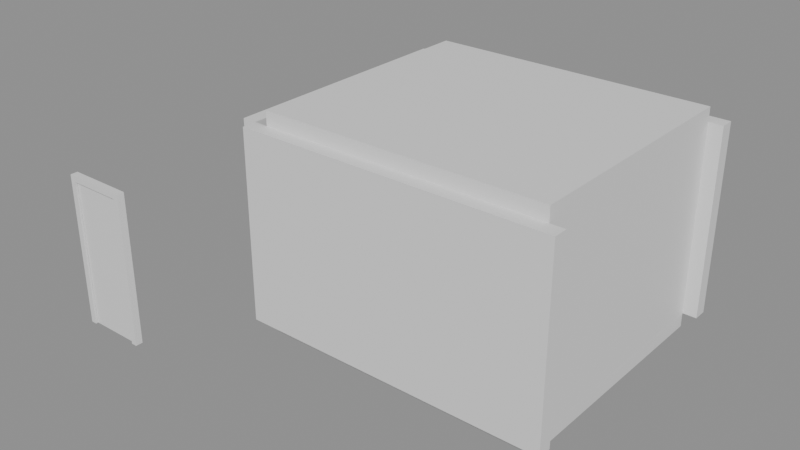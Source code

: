 # Source: e0514_after.blend  (saved by Blender 5.2.44; exported with 4.5.12 LTS)
import bpy
from mathutils import Matrix  # noqa: F401  (used for matrix-valued properties, if any)

bpy.ops.wm.read_factory_settings(use_empty=True)
scene = bpy.context.scene
scene.name = 'Scene'

# ---- materials (node trees are filled in below, after node groups)
mat_ladrillo_rojo = bpy.data.materials.new('Ladrillo_Rojo')
mat_parquet = bpy.data.materials.new('Parquet')
mat_losacero = bpy.data.materials.new('Losacero')
mat_madera_roble = bpy.data.materials.new('Madera_Roble')
mat_textil_blanco = bpy.data.materials.new('Textil_Blanco')
mat_marco_pintura = bpy.data.materials.new('Marco_Pintura')
mat_madera = bpy.data.materials.new('Madera')

# ---- material node trees
mat_ladrillo_rojo.use_nodes = True; mat_ladrillo_rojo.node_tree.nodes.clear()
_N = mat_ladrillo_rojo.node_tree.nodes; _L = mat_ladrillo_rojo.node_tree.links
n0 = _N.new('ShaderNodeBsdfPrincipled'); n0.name = 'Principled BSDF'; n0.location = (-200, 100)
n0.inputs[3].default_value = 1.45
n0.inputs[10].default_value = 0.005
n1 = _N.new('ShaderNodeOutputMaterial'); n1.name = 'Material Output'; n1.location = (200, 100)
_L.new(n0.outputs[0], n1.inputs[0])
n1.is_active_output = True
mat_parquet.use_nodes = True; mat_parquet.node_tree.nodes.clear()
_N = mat_parquet.node_tree.nodes; _L = mat_parquet.node_tree.links
n0 = _N.new('ShaderNodeBsdfPrincipled'); n0.name = 'Principled BSDF'; n0.location = (-200, 100)
n0.inputs[3].default_value = 1.45
n0.inputs[10].default_value = 0.005
n1 = _N.new('ShaderNodeOutputMaterial'); n1.name = 'Material Output'; n1.location = (200, 100)
_L.new(n0.outputs[0], n1.inputs[0])
n1.is_active_output = True
mat_losacero.use_nodes = True; mat_losacero.node_tree.nodes.clear()
_N = mat_losacero.node_tree.nodes; _L = mat_losacero.node_tree.links
n0 = _N.new('ShaderNodeBsdfPrincipled'); n0.name = 'Principled BSDF'; n0.location = (-200, 100)
n0.inputs[3].default_value = 1.45
n0.inputs[10].default_value = 0.005
n1 = _N.new('ShaderNodeOutputMaterial'); n1.name = 'Material Output'; n1.location = (200, 100)
_L.new(n0.outputs[0], n1.inputs[0])
n1.is_active_output = True
mat_madera_roble.use_nodes = True; mat_madera_roble.node_tree.nodes.clear()
_N = mat_madera_roble.node_tree.nodes; _L = mat_madera_roble.node_tree.links
n0 = _N.new('ShaderNodeBsdfPrincipled'); n0.name = 'Principled BSDF'; n0.location = (-200, 100)
n0.inputs[3].default_value = 1.45
n0.inputs[10].default_value = 0.005
n1 = _N.new('ShaderNodeOutputMaterial'); n1.name = 'Material Output'; n1.location = (200, 100)
_L.new(n0.outputs[0], n1.inputs[0])
n1.is_active_output = True
mat_textil_blanco.use_nodes = True; mat_textil_blanco.node_tree.nodes.clear()
_N = mat_textil_blanco.node_tree.nodes; _L = mat_textil_blanco.node_tree.links
n0 = _N.new('ShaderNodeBsdfPrincipled'); n0.name = 'Principled BSDF'; n0.location = (-200, 100)
n0.inputs[3].default_value = 1.45
n0.inputs[10].default_value = 0.005
n1 = _N.new('ShaderNodeOutputMaterial'); n1.name = 'Material Output'; n1.location = (200, 100)
_L.new(n0.outputs[0], n1.inputs[0])
n1.is_active_output = True
mat_marco_pintura.use_nodes = True; mat_marco_pintura.node_tree.nodes.clear()
_N = mat_marco_pintura.node_tree.nodes; _L = mat_marco_pintura.node_tree.links
n0 = _N.new('ShaderNodeBsdfPrincipled'); n0.name = 'Principled BSDF'; n0.location = (-200, 100)
n0.inputs[3].default_value = 1.45
n0.inputs[10].default_value = 0.005
n1 = _N.new('ShaderNodeOutputMaterial'); n1.name = 'Material Output'; n1.location = (200, 100)
_L.new(n0.outputs[0], n1.inputs[0])
n1.is_active_output = True
mat_madera.use_nodes = True; mat_madera.node_tree.nodes.clear()
_N = mat_madera.node_tree.nodes; _L = mat_madera.node_tree.links
n0 = _N.new('ShaderNodeBsdfPrincipled'); n0.name = 'Principled BSDF'; n0.location = (-200, 100)
n0.inputs[3].default_value = 1.45
n0.inputs[10].default_value = 0.005
n1 = _N.new('ShaderNodeOutputMaterial'); n1.name = 'Material Output'; n1.location = (200, 100)
_L.new(n0.outputs[0], n1.inputs[0])
n1.is_active_output = True

# ---- meshes
me_dormitorio_muro_sur_cuerpo_mesh = bpy.data.meshes.new('Dormitorio_Muro_Sur_Cuerpo_mesh')
me_dormitorio_muro_sur_cuerpo_mesh.from_pydata([(0.0, 0.0, 0.0), (4.4, 0.0, 0.0), (4.4, 0.2, 0.0), (0.0, 0.2, 0.0), (0.0, 0.0, 2.7), (4.4, 0.0, 2.7), (4.4, 0.2, 2.7), (0.0, 0.2, 2.7)], [], [(0, 1, 2, 3), (4, 5, 6, 7), (0, 1, 5, 4), (1, 2, 6, 5), (2, 3, 7, 6), (3, 0, 4, 7)])
me_dormitorio_muro_sur_cuerpo_mesh.materials.append(mat_ladrillo_rojo)
me_dormitorio_muro_sur_cuerpo_mesh.update()
me_dormitorio_muro_norte_cuerpo_mesh = bpy.data.meshes.new('Dormitorio_Muro_Norte_Cuerpo_mesh')
me_dormitorio_muro_norte_cuerpo_mesh.from_pydata([(0.0, 0.0, 0.0), (4.4, 0.0, 0.0), (4.4, 0.2, 0.0), (0.0, 0.2, 0.0), (0.0, 0.0, 2.7), (4.4, 0.0, 2.7), (4.4, 0.2, 2.7), (0.0, 0.2, 2.7)], [], [(0, 1, 2, 3), (4, 5, 6, 7), (0, 1, 5, 4), (1, 2, 6, 5), (2, 3, 7, 6), (3, 0, 4, 7)])
me_dormitorio_muro_norte_cuerpo_mesh.materials.append(mat_ladrillo_rojo)
me_dormitorio_muro_norte_cuerpo_mesh.update()
me_dormitorio_muro_oeste_cuerpo_mesh = bpy.data.meshes.new('Dormitorio_Muro_Oeste_Cuerpo_mesh')
me_dormitorio_muro_oeste_cuerpo_mesh.from_pydata([(0.0, 0.0, 0.0), (3.5, 0.0, 0.0), (3.5, 0.2, 0.0), (0.0, 0.2, 0.0), (0.0, 0.0, 2.7), (3.5, 0.0, 2.7), (3.5, 0.2, 2.7), (0.0, 0.2, 2.7)], [], [(0, 1, 2, 3), (4, 5, 6, 7), (0, 1, 5, 4), (1, 2, 6, 5), (2, 3, 7, 6), (3, 0, 4, 7)])
me_dormitorio_muro_oeste_cuerpo_mesh.materials.append(mat_ladrillo_rojo)
me_dormitorio_muro_oeste_cuerpo_mesh.update()
me_dormitorio_muro_este_cuerpo_mesh = bpy.data.meshes.new('Dormitorio_Muro_Este_Cuerpo_mesh')
me_dormitorio_muro_este_cuerpo_mesh.from_pydata([(0.0, 0.0, 0.0), (3.5, 0.0, 0.0), (3.5, 0.2, 0.0), (0.0, 0.2, 0.0), (0.0, 0.0, 2.7), (3.5, 0.0, 2.7), (3.5, 0.2, 2.7), (0.0, 0.2, 2.7)], [], [(0, 1, 2, 3), (4, 5, 6, 7), (0, 1, 5, 4), (1, 2, 6, 5), (2, 3, 7, 6), (3, 0, 4, 7)])
me_dormitorio_muro_este_cuerpo_mesh.materials.append(mat_ladrillo_rojo)
me_dormitorio_muro_este_cuerpo_mesh.update()
me_dormitorio_suelo_mesh = bpy.data.meshes.new('Dormitorio_Suelo_mesh')
me_dormitorio_suelo_mesh.from_pydata([(0.0, 0.0, 0.0), (4.0, 0.0, 0.0), (4.0, 3.5, 0.0), (0.0, 3.5, 0.0), (0.0, 0.0, 0.2), (4.0, 0.0, 0.2), (4.0, 3.5, 0.2), (0.0, 3.5, 0.2)], [], [(0, 3, 2, 1), (4, 5, 6, 7), (2, 3, 7, 6), (0, 1, 5, 4), (1, 2, 6, 5), (3, 0, 4, 7)])
me_dormitorio_suelo_mesh.materials.append(mat_parquet)
me_dormitorio_suelo_mesh.update()
me_dormitorio_techo_cuerpo_mesh = bpy.data.meshes.new('Dormitorio_Techo_Cuerpo_mesh')
me_dormitorio_techo_cuerpo_mesh.from_pydata([(0.0, 0.0, 2.7), (4.0, 0.0, 2.7), (4.0, 3.5, 2.7), (0.0, 3.5, 2.7), (0.0, 0.0, 2.9), (4.0, 0.0, 2.9), (4.0, 3.5, 2.9), (0.0, 3.5, 2.9)], [], [(0, 1, 2, 3), (4, 5, 6, 7), (0, 1, 5, 4), (1, 2, 6, 5), (2, 3, 7, 6), (3, 0, 4, 7)])
me_dormitorio_techo_cuerpo_mesh.materials.append(mat_losacero)
me_dormitorio_techo_cuerpo_mesh.update()
me_camadoble_base_mesh = bpy.data.meshes.new('CamaDoble_Base_mesh')
me_camadoble_base_mesh.from_pydata([(0.0, 0.0, 0.0), (1.6, 0.0, 0.0), (1.6, 2.0, 0.0), (0.0, 2.0, 0.0), (0.0, 0.0, 0.06), (1.6, 0.0, 0.06), (1.6, 2.0, 0.06), (0.0, 2.0, 0.06)], [], [(0, 1, 2, 3), (4, 5, 6, 7), (0, 1, 5, 4), (1, 2, 6, 5), (2, 3, 7, 6), (3, 0, 4, 7)])
me_camadoble_base_mesh.materials.append(mat_madera_roble)
me_camadoble_base_mesh.update()
me_camadoble_colchon_mesh = bpy.data.meshes.new('CamaDoble_Colchon_mesh')
me_camadoble_colchon_mesh.from_pydata([(0.0, 0.0, 0.0), (1.56, 0.0, 0.0), (1.56, 1.96, 0.0), (0.0, 1.96, 0.0), (0.0, 0.0, 0.25), (1.56, 0.0, 0.25), (1.56, 1.96, 0.25), (0.0, 1.96, 0.25)], [], [(0, 1, 2, 3), (4, 5, 6, 7), (0, 1, 5, 4), (1, 2, 6, 5), (2, 3, 7, 6), (3, 0, 4, 7)])
me_camadoble_colchon_mesh.materials.append(mat_textil_blanco)
me_camadoble_colchon_mesh.update()
me_camadoble_cabecero_mesh = bpy.data.meshes.new('CamaDoble_Cabecero_mesh')
me_camadoble_cabecero_mesh.from_pydata([(0.0, 0.0, 0.0), (1.6, 0.0, 0.0), (1.6, 0.06, 0.0), (0.0, 0.06, 0.0), (0.0, 0.0, 0.65), (1.6, 0.0, 0.65), (1.6, 0.06, 0.65), (0.0, 0.06, 0.65)], [], [(0, 1, 2, 3), (4, 5, 6, 7), (0, 1, 5, 4), (1, 2, 6, 5), (2, 3, 7, 6), (3, 0, 4, 7)])
me_camadoble_cabecero_mesh.materials.append(mat_madera_roble)
me_camadoble_cabecero_mesh.update()
me_puerta_nuevo_jamba_izq_mesh = bpy.data.meshes.new('Puerta_Nuevo_Jamba_Izq_mesh')
me_puerta_nuevo_jamba_izq_mesh.from_pydata([(0.0, 0.0, 0.0), (0.08, 0.0, 0.0), (0.08, 0.1, 0.0), (0.0, 0.1, 0.0), (0.0, 0.0, 2.1), (0.08, 0.0, 2.1), (0.08, 0.1, 2.1), (0.0, 0.1, 2.1)], [], [(0, 1, 2, 3), (4, 5, 6, 7), (0, 1, 5, 4), (1, 2, 6, 5), (2, 3, 7, 6), (3, 0, 4, 7)])
me_puerta_nuevo_jamba_izq_mesh.materials.append(mat_marco_pintura)
me_puerta_nuevo_jamba_izq_mesh.update()
me_puerta_nuevo_jamba_der_mesh = bpy.data.meshes.new('Puerta_Nuevo_Jamba_Der_mesh')
me_puerta_nuevo_jamba_der_mesh.from_pydata([(0.0, 0.0, 0.0), (0.08, 0.0, 0.0), (0.08, 0.1, 0.0), (0.0, 0.1, 0.0), (0.0, 0.0, 2.1), (0.08, 0.0, 2.1), (0.08, 0.1, 2.1), (0.0, 0.1, 2.1)], [], [(0, 1, 2, 3), (4, 5, 6, 7), (0, 1, 5, 4), (1, 2, 6, 5), (2, 3, 7, 6), (3, 0, 4, 7)])
me_puerta_nuevo_jamba_der_mesh.materials.append(mat_marco_pintura)
me_puerta_nuevo_jamba_der_mesh.update()
me_puerta_nuevo_dintel_mesh = bpy.data.meshes.new('Puerta_Nuevo_Dintel_mesh')
me_puerta_nuevo_dintel_mesh.from_pydata([(0.0, 0.0, 0.0), (0.74, 0.0, 0.0), (0.74, 0.1, 0.0), (0.0, 0.1, 0.0), (0.0, 0.0, 0.08), (0.74, 0.0, 0.08), (0.74, 0.1, 0.08), (0.0, 0.1, 0.08)], [], [(0, 1, 2, 3), (4, 5, 6, 7), (0, 1, 5, 4), (1, 2, 6, 5), (2, 3, 7, 6), (3, 0, 4, 7)])
me_puerta_nuevo_dintel_mesh.materials.append(mat_marco_pintura)
me_puerta_nuevo_dintel_mesh.update()
me_puerta_nuevo_panel_mesh = bpy.data.meshes.new('Puerta_Nuevo_Panel_mesh')
me_puerta_nuevo_panel_mesh.from_pydata([(0.0, 0.0, 0.0), (0.73, 0.0, 0.0), (0.73, 0.04, 0.0), (0.0, 0.04, 0.0), (0.0, 0.0, 2.01), (0.73, 0.0, 2.01), (0.73, 0.04, 2.01), (0.0, 0.04, 2.01)], [], [(0, 1, 2, 3), (4, 5, 6, 7), (0, 1, 5, 4), (1, 2, 6, 5), (2, 3, 7, 6), (3, 0, 4, 7)])
me_puerta_nuevo_panel_mesh.materials.append(mat_madera)
me_puerta_nuevo_panel_mesh.update()

# ---- objects
ob_dormitorio = bpy.data.objects.new('Dormitorio', None)
ob_dormitorio_muro_sur = bpy.data.objects.new('Dormitorio_Muro_Sur', None)
ob_dormitorio_muro_sur_cuerpo = bpy.data.objects.new('Dormitorio_Muro_Sur_Cuerpo', me_dormitorio_muro_sur_cuerpo_mesh)
ob_dormitorio_muro_norte = bpy.data.objects.new('Dormitorio_Muro_Norte', None)
ob_dormitorio_muro_norte_cuerpo = bpy.data.objects.new('Dormitorio_Muro_Norte_Cuerpo', me_dormitorio_muro_norte_cuerpo_mesh)
ob_dormitorio_muro_oeste = bpy.data.objects.new('Dormitorio_Muro_Oeste', None)
ob_dormitorio_muro_oeste_cuerpo = bpy.data.objects.new('Dormitorio_Muro_Oeste_Cuerpo', me_dormitorio_muro_oeste_cuerpo_mesh)
ob_dormitorio_muro_este = bpy.data.objects.new('Dormitorio_Muro_Este', None)
ob_dormitorio_muro_este_cuerpo = bpy.data.objects.new('Dormitorio_Muro_Este_Cuerpo', me_dormitorio_muro_este_cuerpo_mesh)
ob_dormitorio_suelo_solido = bpy.data.objects.new('Dormitorio_Suelo_Solido', me_dormitorio_suelo_mesh)
ob_dormitorio_suelo = bpy.data.objects.new('Dormitorio_Suelo', None)
ob_dormitorio_techo_cuerpo = bpy.data.objects.new('Dormitorio_Techo_Cuerpo', me_dormitorio_techo_cuerpo_mesh)
ob_dormitorio_techo = bpy.data.objects.new('Dormitorio_Techo', None)
ob_camadoble = bpy.data.objects.new('CamaDoble', None)
ob_camadoble_base = bpy.data.objects.new('CamaDoble_Base', me_camadoble_base_mesh)
ob_camadoble_colchon = bpy.data.objects.new('CamaDoble_Colchon', me_camadoble_colchon_mesh)
ob_camadoble_cabecero = bpy.data.objects.new('CamaDoble_Cabecero', me_camadoble_cabecero_mesh)
ob_puerta_nuevo = bpy.data.objects.new('Puerta_Nuevo', None)
ob_puerta_nuevo_jamba_izq = bpy.data.objects.new('Puerta_Nuevo_Jamba_Izq', me_puerta_nuevo_jamba_izq_mesh)
ob_puerta_nuevo_jamba_der = bpy.data.objects.new('Puerta_Nuevo_Jamba_Der', me_puerta_nuevo_jamba_der_mesh)
ob_puerta_nuevo_dintel = bpy.data.objects.new('Puerta_Nuevo_Dintel', me_puerta_nuevo_dintel_mesh)
ob_puerta_nuevo_panel = bpy.data.objects.new('Puerta_Nuevo_Panel', me_puerta_nuevo_panel_mesh)

# ---- transforms, parenting, visibility, modifiers, constraints
ob_dormitorio.location = (0.0, 0.0, 0.0)
ob_dormitorio.empty_display_type = 'ARROWS'
ob_dormitorio_muro_sur.parent = ob_dormitorio
ob_dormitorio_muro_sur.location = (0.0, 0.0, 0.0)
ob_dormitorio_muro_sur.empty_display_type = 'ARROWS'
ob_dormitorio_muro_sur_cuerpo.parent = ob_dormitorio_muro_sur
ob_dormitorio_muro_sur_cuerpo.location = (0.0, 0.0, 0.0)
ob_dormitorio_muro_norte.parent = ob_dormitorio
ob_dormitorio_muro_norte.location = (0.0, 3.7, 0.0)
ob_dormitorio_muro_norte.empty_display_type = 'ARROWS'
ob_dormitorio_muro_norte_cuerpo.parent = ob_dormitorio_muro_norte
ob_dormitorio_muro_norte_cuerpo.location = (0.0, 0.0, 0.0)
ob_dormitorio_muro_oeste.parent = ob_dormitorio
ob_dormitorio_muro_oeste.location = (0.0, 0.2, 0.0)
ob_dormitorio_muro_oeste.rotation_euler = (0.0, 0.0, 1.571)
ob_dormitorio_muro_oeste.empty_display_type = 'ARROWS'
ob_dormitorio_muro_oeste_cuerpo.parent = ob_dormitorio_muro_oeste
ob_dormitorio_muro_oeste_cuerpo.location = (0.0, 0.0, 0.0)
ob_dormitorio_muro_este.parent = ob_dormitorio
ob_dormitorio_muro_este.location = (4.2, 0.2, 0.0)
ob_dormitorio_muro_este.rotation_euler = (0.0, 0.0, 1.571)
ob_dormitorio_muro_este.empty_display_type = 'ARROWS'
ob_dormitorio_muro_este_cuerpo.parent = ob_dormitorio_muro_este
ob_dormitorio_muro_este_cuerpo.location = (0.0, 0.0, 0.0)
ob_dormitorio_suelo_solido.parent = ob_dormitorio_suelo
ob_dormitorio_suelo_solido.location = (0.0, 0.0, 0.0)
ob_dormitorio_suelo.parent = ob_dormitorio
ob_dormitorio_suelo.location = (0.2, 0.2, -0.2)
ob_dormitorio_suelo.empty_display_type = 'ARROWS'
ob_dormitorio_techo_cuerpo.parent = ob_dormitorio_techo
ob_dormitorio_techo_cuerpo.location = (0.2, 0.2, 0.0)
ob_dormitorio_techo.parent = ob_dormitorio
ob_dormitorio_techo.location = (0.0, 0.0, 0.0)
ob_dormitorio_techo.empty_display_type = 'ARROWS'
ob_camadoble.location = (1.2, 0.3, 0.2)
ob_camadoble.empty_display_type = 'ARROWS'
ob_camadoble_base.parent = ob_camadoble
ob_camadoble_base.location = (0.0, 0.0, 0.0)
ob_camadoble_colchon.parent = ob_camadoble
ob_camadoble_colchon.location = (0.02, 0.02, 0.06)
ob_camadoble_cabecero.parent = ob_camadoble
ob_camadoble_cabecero.location = (0.0, 0.0, 0.35)
ob_puerta_nuevo.location = (-1.6, -1.4, 0.0)
ob_puerta_nuevo.empty_display_type = 'ARROWS'
ob_puerta_nuevo_jamba_izq.parent = ob_puerta_nuevo
ob_puerta_nuevo_jamba_izq.location = (0.0, 0.0, 0.0)
ob_puerta_nuevo_jamba_der.parent = ob_puerta_nuevo
ob_puerta_nuevo_jamba_der.location = (0.82, 0.0, 0.0)
ob_puerta_nuevo_dintel.parent = ob_puerta_nuevo
ob_puerta_nuevo_dintel.location = (0.08, 0.0, 2.02)
ob_puerta_nuevo_panel.parent = ob_puerta_nuevo
ob_puerta_nuevo_panel.location = (0.085, 0.03, 0.005)

# ---- collection membership
scene.collection.objects.link(ob_dormitorio)
scene.collection.objects.link(ob_dormitorio_muro_sur)
scene.collection.objects.link(ob_dormitorio_muro_sur_cuerpo)
scene.collection.objects.link(ob_dormitorio_muro_norte)
scene.collection.objects.link(ob_dormitorio_muro_norte_cuerpo)
scene.collection.objects.link(ob_dormitorio_muro_oeste)
scene.collection.objects.link(ob_dormitorio_muro_oeste_cuerpo)
scene.collection.objects.link(ob_dormitorio_muro_este)
scene.collection.objects.link(ob_dormitorio_muro_este_cuerpo)
scene.collection.objects.link(ob_dormitorio_suelo_solido)
scene.collection.objects.link(ob_dormitorio_suelo)
scene.collection.objects.link(ob_dormitorio_techo_cuerpo)
scene.collection.objects.link(ob_dormitorio_techo)
scene.collection.objects.link(ob_camadoble)
scene.collection.objects.link(ob_camadoble_base)
scene.collection.objects.link(ob_camadoble_colchon)
scene.collection.objects.link(ob_camadoble_cabecero)
scene.collection.objects.link(ob_puerta_nuevo)
scene.collection.objects.link(ob_puerta_nuevo_jamba_izq)
scene.collection.objects.link(ob_puerta_nuevo_jamba_der)
scene.collection.objects.link(ob_puerta_nuevo_dintel)
scene.collection.objects.link(ob_puerta_nuevo_panel)

# ---- scene / render settings (as saved in the file)
scene.frame_start = 1; scene.frame_end = 250; scene.frame_set(1)
scene.render.engine = 'BLENDER_EEVEE_NEXT'
scene.render.bake_bias = 0.0
scene.render.bake_samples = 0
scene.render.compositor_device = 'GPU'
scene.eevee.use_volume_custom_range = False
scene.eevee.fast_gi_thickness_near = 0.1
scene.eevee.fast_gi_thickness_far = 0.0
scene.eevee.ray_tracing_options.screen_trace_thickness = 0.1
bpy.context.view_layer.update()

# ---- added for rendering (the .blend has no active camera and no usable light): camera, sun + grey world if the file has none
cam_auto = bpy.data.cameras.new('AutoCamera')
cam_auto.lens = 50.0
cam_auto.sensor_width = 36.0
cam_auto.clip_end = 1000.0
ob_auto_camera = bpy.data.objects.new('AutoCamera', cam_auto)
scene.collection.objects.link(ob_auto_camera)
ob_auto_camera.location = (9.34293, -8.28152, 7.70435)
ob_auto_camera.rotation_euler = (1.09748, -7.21219e-08, 0.694738)
scene.camera = ob_auto_camera
light_auto_sun = bpy.data.lights.new('AutoSun', 'SUN')
light_auto_sun.energy = 3.0
light_auto_sun.angle = 0.0523599
ob_auto_sun = bpy.data.objects.new('AutoSun', light_auto_sun)
scene.collection.objects.link(ob_auto_sun)
ob_auto_sun.rotation_euler = (0.872665, 0.174533, 0.523599)
if scene.world is None:
    world_auto = bpy.data.worlds.new('AutoWorld')
    world_auto.color = (0.3, 0.3, 0.3)
    scene.world = world_auto
bpy.context.view_layer.update()
